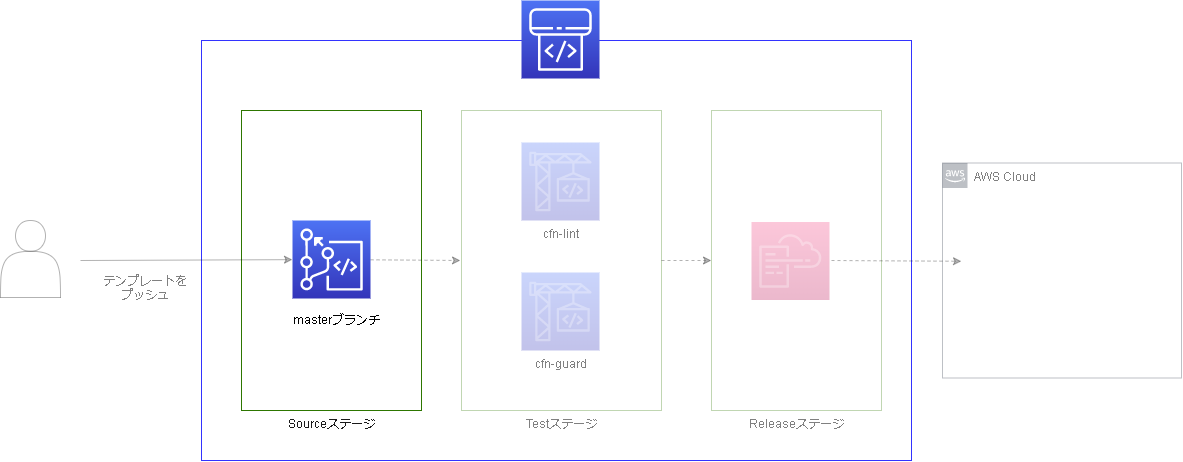

The diagram above was exported from draw.io. Its source (the exported page's mxGraphModel, read from the mxfile embedded in the PNG):
<mxGraphModel dx="3366" dy="1003" grid="1" gridSize="10" guides="1" tooltips="1" connect="1" arrows="1" fold="1" page="1" pageScale="1" pageWidth="827" pageHeight="1169" background="#ffffff" math="0" shadow="0">
  <root>
    <mxCell id="0" />
    <mxCell id="1" parent="0" />
    <mxCell id="2" value="" style="rounded=0;whiteSpace=wrap;html=1;fontColor=#000000;fillColor=none;strokeColor=#3333FF;" parent="1" vertex="1">
      <mxGeometry x="-1220" y="100" width="710" height="420" as="geometry" />
    </mxCell>
    <mxCell id="87" value="&lt;font color=&quot;#808080&quot;&gt;Testステージ&lt;/font&gt;" style="rounded=0;whiteSpace=wrap;html=1;fontColor=#ffffff;strokeColor=#2D7600;fillColor=none;labelPosition=center;verticalLabelPosition=bottom;align=center;verticalAlign=top;opacity=30;" parent="1" vertex="1">
      <mxGeometry x="-960" y="170" width="200" height="300" as="geometry" />
    </mxCell>
    <mxCell id="88" value="&lt;font color=&quot;#808080&quot;&gt;Releaseステージ&lt;/font&gt;" style="rounded=0;whiteSpace=wrap;html=1;fontColor=#ffffff;strokeColor=#2D7600;fillColor=none;labelPosition=center;verticalLabelPosition=bottom;align=center;verticalAlign=top;opacity=30;" parent="1" vertex="1">
      <mxGeometry x="-710" y="170" width="170" height="300" as="geometry" />
    </mxCell>
    <mxCell id="86" value="&lt;font color=&quot;#1a1a1a&quot;&gt;Sourceステージ&lt;/font&gt;" style="rounded=0;whiteSpace=wrap;html=1;fontColor=#ffffff;strokeColor=#2D7600;fillColor=none;labelPosition=center;verticalLabelPosition=bottom;align=center;verticalAlign=top;" parent="1" vertex="1">
      <mxGeometry x="-1180" y="170" width="180" height="300" as="geometry" />
    </mxCell>
    <mxCell id="3" value="" style="outlineConnect=0;fontColor=#232F3E;gradientColor=#4D72F3;gradientDirection=north;fillColor=#3334B9;strokeColor=#ffffff;dashed=0;verticalLabelPosition=bottom;verticalAlign=top;align=center;html=1;fontSize=12;fontStyle=0;aspect=fixed;shape=mxgraph.aws4.resourceIcon;resIcon=mxgraph.aws4.codepipeline;" parent="1" vertex="1">
      <mxGeometry x="-900" y="60" width="78" height="78" as="geometry" />
    </mxCell>
    <mxCell id="4" value="&lt;font color=&quot;#808080&quot;&gt;cfn-lint&lt;/font&gt;" style="outlineConnect=0;fontColor=#232F3E;gradientColor=#4D72F3;gradientDirection=north;fillColor=#3334B9;strokeColor=#ffffff;dashed=0;verticalLabelPosition=bottom;verticalAlign=top;align=center;html=1;fontSize=12;fontStyle=0;aspect=fixed;shape=mxgraph.aws4.resourceIcon;resIcon=mxgraph.aws4.codebuild;labelPosition=center;opacity=30;" parent="1" vertex="1">
      <mxGeometry x="-900" y="202" width="78" height="78" as="geometry" />
    </mxCell>
    <mxCell id="7" value="" style="endArrow=classic;html=1;fontColor=#000000;strokeColor=#000000;dashed=1;opacity=30;" parent="1" source="18" edge="1">
      <mxGeometry width="50" height="50" relative="1" as="geometry">
        <mxPoint x="-1160" y="304.605263157895" as="sourcePoint" />
        <mxPoint x="-961" y="320" as="targetPoint" />
      </mxGeometry>
    </mxCell>
    <mxCell id="15" value="masterブランチ" style="text;html=1;strokeColor=none;fillColor=none;align=center;verticalAlign=middle;whiteSpace=wrap;rounded=0;fontColor=#000000;" parent="1" vertex="1">
      <mxGeometry x="-1130" y="369" width="90" height="20" as="geometry" />
    </mxCell>
    <mxCell id="18" value="" style="outlineConnect=0;fontColor=#232F3E;gradientColor=#4D72F3;gradientDirection=north;fillColor=#3334B9;strokeColor=#ffffff;dashed=0;verticalLabelPosition=bottom;verticalAlign=top;align=center;html=1;fontSize=12;fontStyle=0;aspect=fixed;shape=mxgraph.aws4.resourceIcon;resIcon=mxgraph.aws4.codecommit;" parent="1" vertex="1">
      <mxGeometry x="-1129" y="280" width="78" height="78" as="geometry" />
    </mxCell>
    <mxCell id="21" value="" style="outlineConnect=0;fontColor=#232F3E;gradientColor=#F34482;gradientDirection=north;fillColor=#BC1356;strokeColor=#ffffff;dashed=0;verticalLabelPosition=top;verticalAlign=bottom;align=center;html=1;fontSize=12;fontStyle=0;aspect=fixed;shape=mxgraph.aws4.resourceIcon;resIcon=mxgraph.aws4.cloudformation;labelPosition=center;opacity=30;" parent="1" vertex="1">
      <mxGeometry x="-670" y="281.5" width="78" height="78" as="geometry" />
    </mxCell>
    <mxCell id="33" value="&lt;font color=&quot;#808080&quot;&gt;cfn-guard&lt;/font&gt;" style="outlineConnect=0;fontColor=#232F3E;gradientColor=#4D72F3;gradientDirection=north;fillColor=#3334B9;strokeColor=#ffffff;dashed=0;verticalLabelPosition=bottom;verticalAlign=top;align=center;html=1;fontSize=12;fontStyle=0;aspect=fixed;shape=mxgraph.aws4.resourceIcon;resIcon=mxgraph.aws4.codebuild;labelPosition=center;opacity=30;" parent="1" vertex="1">
      <mxGeometry x="-900" y="332" width="78" height="78" as="geometry" />
    </mxCell>
    <mxCell id="34" value="" style="endArrow=classic;html=1;fontColor=#000000;strokeColor=#000000;dashed=1;exitX=1;exitY=0.5;exitDx=0;exitDy=0;entryX=0;entryY=0.5;entryDx=0;entryDy=0;opacity=30;" parent="1" source="87" target="88" edge="1">
      <mxGeometry width="50" height="50" relative="1" as="geometry">
        <mxPoint x="-772" y="307.65999999999985" as="sourcePoint" />
        <mxPoint x="-690" y="307.6600000000003" as="targetPoint" />
      </mxGeometry>
    </mxCell>
    <mxCell id="50" value="" style="endArrow=classic;html=1;fontColor=#000000;strokeColor=#000000;dashed=1;opacity=30;" parent="1" edge="1">
      <mxGeometry width="50" height="50" relative="1" as="geometry">
        <mxPoint x="-590" y="320" as="sourcePoint" />
        <mxPoint x="-460" y="320.76923076923083" as="targetPoint" />
      </mxGeometry>
    </mxCell>
    <mxCell id="81" value="" style="endArrow=classic;html=1;fontColor=#000000;strokeColor=#000000;opacity=30;" parent="1" target="18" edge="1">
      <mxGeometry width="50" height="50" relative="1" as="geometry">
        <mxPoint x="-1341" y="320" as="sourcePoint" />
        <mxPoint x="-1211" y="319.79" as="targetPoint" />
      </mxGeometry>
    </mxCell>
    <mxCell id="83" value="" style="shape=actor;whiteSpace=wrap;html=1;opacity=30;" parent="1" vertex="1">
      <mxGeometry x="-1421" y="280" width="60" height="77" as="geometry" />
    </mxCell>
    <mxCell id="84" value="&lt;font color=&quot;#808080&quot;&gt;テンプレートをプッシュ&lt;/font&gt;" style="text;html=1;strokeColor=none;fillColor=none;align=center;verticalAlign=middle;whiteSpace=wrap;rounded=0;fontColor=#000000;opacity=30;" parent="1" vertex="1">
      <mxGeometry x="-1321" y="337" width="90" height="20" as="geometry" />
    </mxCell>
    <mxCell id="90" value="&lt;font color=&quot;#808080&quot;&gt;AWS Cloud&lt;/font&gt;" style="points=[[0,0],[0.25,0],[0.5,0],[0.75,0],[1,0],[1,0.25],[1,0.5],[1,0.75],[1,1],[0.75,1],[0.5,1],[0.25,1],[0,1],[0,0.75],[0,0.5],[0,0.25]];outlineConnect=0;gradientColor=none;html=1;whiteSpace=wrap;fontSize=12;fontStyle=0;shape=mxgraph.aws4.group;grIcon=mxgraph.aws4.group_aws_cloud_alt;strokeColor=#232F3E;fillColor=none;verticalAlign=top;align=left;spacingLeft=30;fontColor=#232F3E;dashed=0;opacity=30;" parent="1" vertex="1">
      <mxGeometry x="-479" y="222.5" width="239" height="215" as="geometry" />
    </mxCell>
  </root>
</mxGraphModel>